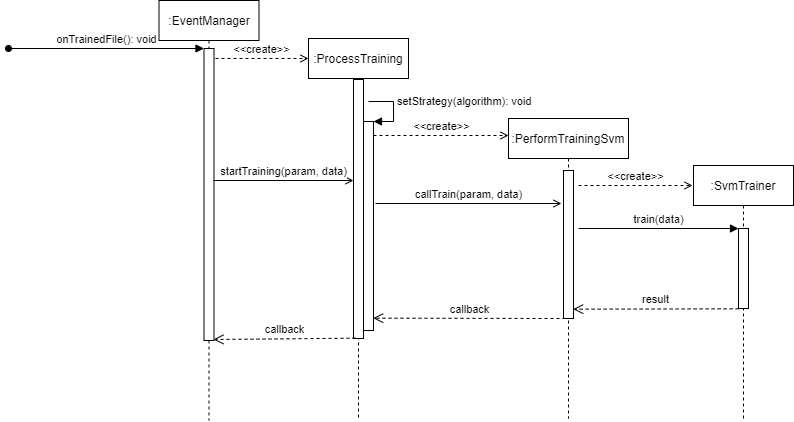

The diagram above was exported from draw.io. Its source (the exported page's mxGraphModel, read from the mxfile embedded in the PNG):
<mxGraphModel dx="1146" dy="545" grid="1" gridSize="10" guides="1" tooltips="1" connect="1" arrows="1" fold="1" page="1" pageScale="1" pageWidth="827" pageHeight="1169" math="0" shadow="0">
  <root>
    <mxCell id="2yGnasatnQOuvcm4b8C5-0" />
    <mxCell id="2yGnasatnQOuvcm4b8C5-1" parent="2yGnasatnQOuvcm4b8C5-0" />
    <mxCell id="bmr7YBqQC9NXEwVt5LM7-3" value=":EventManager" style="shape=umlLifeline;perimeter=lifelinePerimeter;whiteSpace=wrap;html=1;container=1;collapsible=0;recursiveResize=0;outlineConnect=0;" parent="2yGnasatnQOuvcm4b8C5-1" vertex="1">
      <mxGeometry x="160.5" y="180" width="100" height="420" as="geometry" />
    </mxCell>
    <mxCell id="-hpo0yLqU0YAVjpp_SFr-0" value="" style="html=1;points=[];perimeter=orthogonalPerimeter;" parent="bmr7YBqQC9NXEwVt5LM7-3" vertex="1">
      <mxGeometry x="45" y="48" width="10" height="292" as="geometry" />
    </mxCell>
    <mxCell id="-hpo0yLqU0YAVjpp_SFr-1" value="onTrainedFile(): void" style="html=1;verticalAlign=bottom;endArrow=block;entryX=0;entryY=0;startArrow=oval;startFill=1;" parent="2yGnasatnQOuvcm4b8C5-1" target="-hpo0yLqU0YAVjpp_SFr-0" edge="1">
      <mxGeometry relative="1" as="geometry">
        <mxPoint x="10" y="228" as="sourcePoint" />
      </mxGeometry>
    </mxCell>
    <mxCell id="NLBRMBRoVwt7Z9lH9R_n-0" value="&amp;lt;&amp;lt;create&amp;gt;&amp;gt;" style="html=1;verticalAlign=bottom;endArrow=open;endFill=0;dashed=1;" parent="2yGnasatnQOuvcm4b8C5-1" edge="1">
      <mxGeometry width="80" relative="1" as="geometry">
        <mxPoint x="217" y="238" as="sourcePoint" />
        <mxPoint x="310" y="238" as="targetPoint" />
      </mxGeometry>
    </mxCell>
    <mxCell id="NLBRMBRoVwt7Z9lH9R_n-1" value=":ProcessTraining" style="shape=umlLifeline;perimeter=lifelinePerimeter;whiteSpace=wrap;html=1;container=1;collapsible=0;recursiveResize=0;outlineConnect=0;" parent="2yGnasatnQOuvcm4b8C5-1" vertex="1">
      <mxGeometry x="310" y="218" width="100" height="382" as="geometry" />
    </mxCell>
    <mxCell id="NLBRMBRoVwt7Z9lH9R_n-2" value="" style="html=1;points=[];perimeter=orthogonalPerimeter;" parent="NLBRMBRoVwt7Z9lH9R_n-1" vertex="1">
      <mxGeometry x="45" y="41" width="10" height="259" as="geometry" />
    </mxCell>
    <mxCell id="NLBRMBRoVwt7Z9lH9R_n-4" value="callback" style="html=1;verticalAlign=bottom;endArrow=open;dashed=1;endSize=8;exitX=0;exitY=0.95;" parent="NLBRMBRoVwt7Z9lH9R_n-1" edge="1">
      <mxGeometry relative="1" as="geometry">
        <mxPoint x="-95" y="301" as="targetPoint" />
        <mxPoint x="47" y="299.64999999999964" as="sourcePoint" />
      </mxGeometry>
    </mxCell>
    <mxCell id="NLBRMBRoVwt7Z9lH9R_n-5" value="" style="html=1;points=[];perimeter=orthogonalPerimeter;" parent="2yGnasatnQOuvcm4b8C5-1" vertex="1">
      <mxGeometry x="365" y="301" width="10" height="209" as="geometry" />
    </mxCell>
    <mxCell id="NLBRMBRoVwt7Z9lH9R_n-6" value="setStrategy(algorithm): void" style="edgeStyle=orthogonalEdgeStyle;html=1;align=left;spacingLeft=2;endArrow=block;rounded=0;entryX=1;entryY=0;" parent="2yGnasatnQOuvcm4b8C5-1" target="NLBRMBRoVwt7Z9lH9R_n-5" edge="1">
      <mxGeometry x="-0.2308" relative="1" as="geometry">
        <mxPoint x="370" y="281" as="sourcePoint" />
        <Array as="points">
          <mxPoint x="395" y="281" />
        </Array>
        <mxPoint as="offset" />
      </mxGeometry>
    </mxCell>
    <mxCell id="NLBRMBRoVwt7Z9lH9R_n-7" value=":PerformTrainingSvm" style="shape=umlLifeline;perimeter=lifelinePerimeter;whiteSpace=wrap;html=1;container=1;collapsible=0;recursiveResize=0;outlineConnect=0;" parent="2yGnasatnQOuvcm4b8C5-1" vertex="1">
      <mxGeometry x="510" y="298" width="120" height="300" as="geometry" />
    </mxCell>
    <mxCell id="NLBRMBRoVwt7Z9lH9R_n-10" value="" style="html=1;points=[];perimeter=orthogonalPerimeter;" parent="NLBRMBRoVwt7Z9lH9R_n-7" vertex="1">
      <mxGeometry x="55" y="52" width="10" height="148" as="geometry" />
    </mxCell>
    <mxCell id="NLBRMBRoVwt7Z9lH9R_n-9" value="&amp;lt;&amp;lt;create&amp;gt;&amp;gt;" style="html=1;verticalAlign=bottom;endArrow=open;endFill=0;dashed=1;" parent="2yGnasatnQOuvcm4b8C5-1" edge="1">
      <mxGeometry width="80" relative="1" as="geometry">
        <mxPoint x="375" y="315" as="sourcePoint" />
        <mxPoint x="510" y="315" as="targetPoint" />
      </mxGeometry>
    </mxCell>
    <mxCell id="NLBRMBRoVwt7Z9lH9R_n-11" value="callTrain(param, data)" style="html=1;verticalAlign=bottom;endArrow=open;endFill=0;" parent="2yGnasatnQOuvcm4b8C5-1" edge="1">
      <mxGeometry relative="1" as="geometry">
        <mxPoint x="377" y="383" as="sourcePoint" />
        <mxPoint x="563" y="383" as="targetPoint" />
      </mxGeometry>
    </mxCell>
    <mxCell id="NLBRMBRoVwt7Z9lH9R_n-13" value="&amp;lt;&amp;lt;create&amp;gt;&amp;gt;" style="html=1;verticalAlign=bottom;endArrow=open;endFill=0;dashed=1;" parent="2yGnasatnQOuvcm4b8C5-1" edge="1">
      <mxGeometry width="80" relative="1" as="geometry">
        <mxPoint x="580" y="365" as="sourcePoint" />
        <mxPoint x="694" y="365" as="targetPoint" />
      </mxGeometry>
    </mxCell>
    <mxCell id="NLBRMBRoVwt7Z9lH9R_n-14" value=":SvmTrainer" style="shape=umlLifeline;perimeter=lifelinePerimeter;whiteSpace=wrap;html=1;container=1;collapsible=0;recursiveResize=0;outlineConnect=0;" parent="2yGnasatnQOuvcm4b8C5-1" vertex="1">
      <mxGeometry x="695" y="345" width="100" height="255" as="geometry" />
    </mxCell>
    <mxCell id="NLBRMBRoVwt7Z9lH9R_n-15" value="" style="html=1;points=[];perimeter=orthogonalPerimeter;" parent="NLBRMBRoVwt7Z9lH9R_n-14" vertex="1">
      <mxGeometry x="45" y="63" width="10" height="80" as="geometry" />
    </mxCell>
    <mxCell id="NLBRMBRoVwt7Z9lH9R_n-16" value="train(data)" style="html=1;verticalAlign=bottom;endArrow=block;entryX=0;entryY=0;" parent="2yGnasatnQOuvcm4b8C5-1" target="NLBRMBRoVwt7Z9lH9R_n-15" edge="1">
      <mxGeometry relative="1" as="geometry">
        <mxPoint x="580" y="408" as="sourcePoint" />
      </mxGeometry>
    </mxCell>
    <mxCell id="NLBRMBRoVwt7Z9lH9R_n-17" value="result" style="html=1;verticalAlign=bottom;endArrow=open;dashed=1;endSize=8;exitX=0.014;exitY=1.004;exitDx=0;exitDy=0;exitPerimeter=0;entryX=0.969;entryY=0.937;entryDx=0;entryDy=0;entryPerimeter=0;" parent="2yGnasatnQOuvcm4b8C5-1" source="NLBRMBRoVwt7Z9lH9R_n-15" edge="1" target="NLBRMBRoVwt7Z9lH9R_n-10">
      <mxGeometry relative="1" as="geometry">
        <mxPoint x="580" y="488" as="targetPoint" />
        <mxPoint x="730" y="488" as="sourcePoint" />
      </mxGeometry>
    </mxCell>
    <mxCell id="NLBRMBRoVwt7Z9lH9R_n-12" value="callback" style="html=1;verticalAlign=bottom;endArrow=open;dashed=1;endSize=8;entryX=0.969;entryY=0.941;entryDx=0;entryDy=0;entryPerimeter=0;" parent="2yGnasatnQOuvcm4b8C5-1" edge="1" target="NLBRMBRoVwt7Z9lH9R_n-5">
      <mxGeometry relative="1" as="geometry">
        <mxPoint x="381.02380952380963" y="498" as="targetPoint" />
        <mxPoint x="567" y="498" as="sourcePoint" />
      </mxGeometry>
    </mxCell>
    <mxCell id="6hJCgiT77lEE0abvuR4z-0" value="startTraining(param, data)" style="html=1;verticalAlign=bottom;endArrow=open;endFill=0;" edge="1" parent="2yGnasatnQOuvcm4b8C5-1">
      <mxGeometry relative="1" as="geometry">
        <mxPoint x="215" y="360" as="sourcePoint" />
        <mxPoint x="355" y="360" as="targetPoint" />
      </mxGeometry>
    </mxCell>
  </root>
</mxGraphModel>